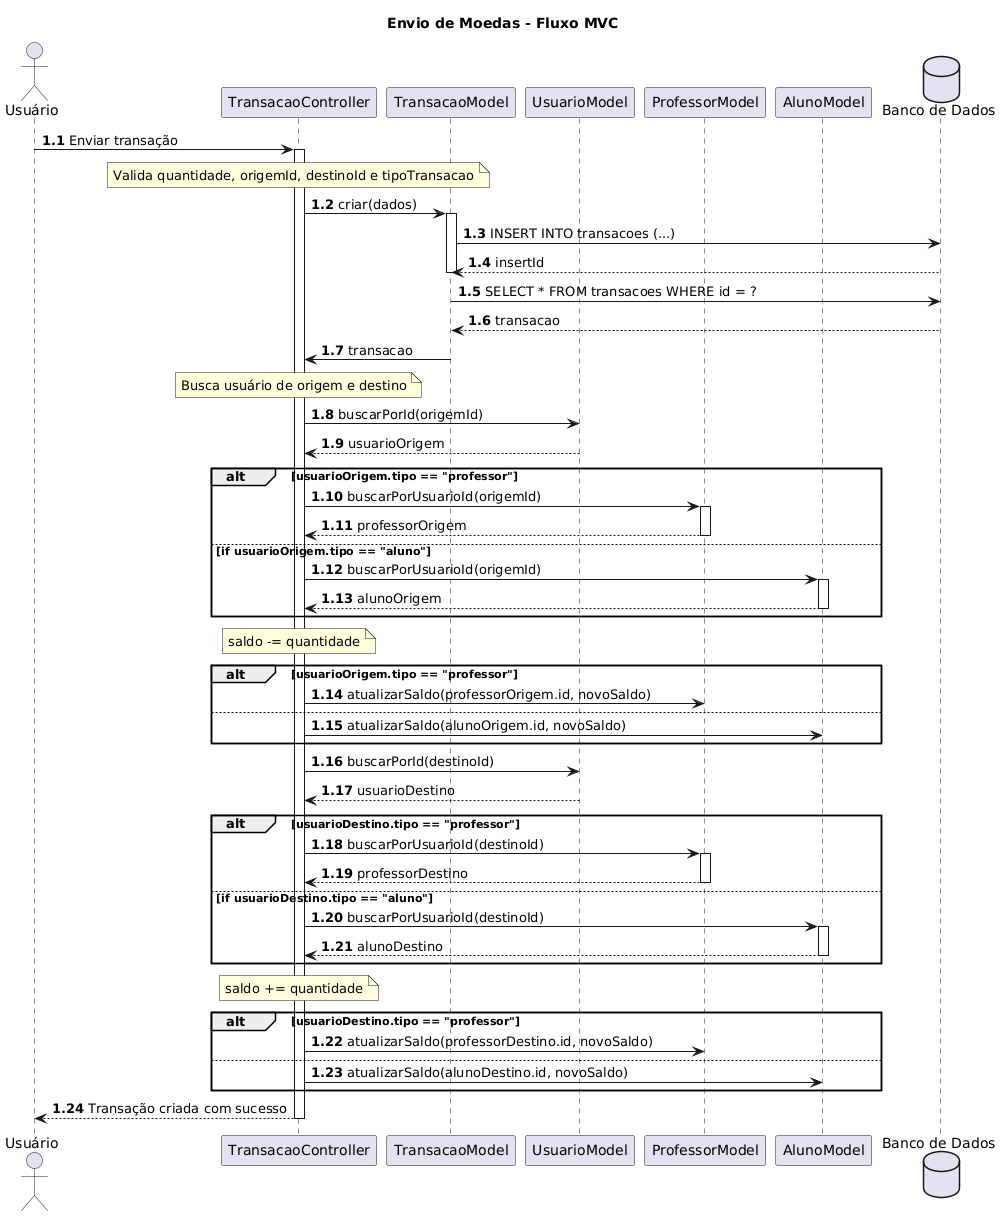

The diagram above was rendered by PlantUML. Its source (embedded in the PNG):
@startuml
title Envio de Moedas - Fluxo MVC
autonumber 1.1

actor Usuário
participant TransacaoController as Controller
participant TransacaoModel as Transacao
participant UsuarioModel as Usuario
participant ProfessorModel as Professor
participant AlunoModel as Aluno
database "Banco de Dados" as DB

Usuário -> Controller: Enviar transação
activate Controller

note over Controller
Valida quantidade, origemId, destinoId e tipoTransacao
end note

Controller -> Transacao: criar(dados)
activate Transacao

Transacao -> DB: INSERT INTO transacoes (...)
DB --> Transacao: insertId
deactivate Transacao

Transacao -> DB: SELECT * FROM transacoes WHERE id = ?
DB --> Transacao: transacao
Controller <- Transacao: transacao

note over Controller
Busca usuário de origem e destino
end note

Controller -> Usuario: buscarPorId(origemId)
Usuario --> Controller: usuarioOrigem

alt usuarioOrigem.tipo == "professor"
    Controller -> Professor: buscarPorUsuarioId(origemId)
    activate Professor
    Professor --> Controller: professorOrigem
    deactivate Professor
else if usuarioOrigem.tipo == "aluno"
    Controller -> Aluno: buscarPorUsuarioId(origemId)
    activate Aluno
    Aluno --> Controller: alunoOrigem
    deactivate Aluno
end

note over Controller
saldo -= quantidade
end note

alt usuarioOrigem.tipo == "professor"
    Controller -> Professor: atualizarSaldo(professorOrigem.id, novoSaldo)
else
    Controller -> Aluno: atualizarSaldo(alunoOrigem.id, novoSaldo)
end

Controller -> Usuario: buscarPorId(destinoId)
Usuario --> Controller: usuarioDestino

alt usuarioDestino.tipo == "professor"
    Controller -> Professor: buscarPorUsuarioId(destinoId)
    activate Professor
    Professor --> Controller: professorDestino
    deactivate Professor
else if usuarioDestino.tipo == "aluno"
    Controller -> Aluno: buscarPorUsuarioId(destinoId)
    activate Aluno
    Aluno --> Controller: alunoDestino
    deactivate Aluno
end

note over Controller
saldo += quantidade
end note

alt usuarioDestino.tipo == "professor"
    Controller -> Professor: atualizarSaldo(professorDestino.id, novoSaldo)
else
    Controller -> Aluno: atualizarSaldo(alunoDestino.id, novoSaldo)
end

Controller --> Usuário: Transação criada com sucesso
deactivate Controller
@enduml